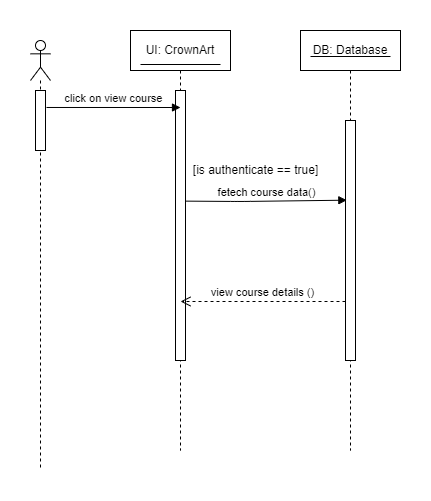

The diagram above was exported from draw.io. Its source (the exported page's mxGraphModel, read from the mxfile embedded in the PNG):
<mxGraphModel dx="993" dy="411" grid="1" gridSize="10" guides="1" tooltips="1" connect="1" arrows="1" fold="1" page="1" pageScale="1" pageWidth="850" pageHeight="1100" math="0" shadow="0">
  <root>
    <mxCell id="0" />
    <mxCell id="1" parent="0" />
    <mxCell id="LAM6erY-tvGh2vhsIKmA-1" value="" style="shape=umlLifeline;participant=umlActor;perimeter=lifelinePerimeter;whiteSpace=wrap;html=1;container=1;collapsible=0;recursiveResize=0;verticalAlign=top;spacingTop=36;outlineConnect=0;" parent="1" vertex="1">
      <mxGeometry x="30" y="100" width="20" height="430" as="geometry" />
    </mxCell>
    <mxCell id="LAM6erY-tvGh2vhsIKmA-2" value="UI: CrownArt" style="shape=umlLifeline;perimeter=lifelinePerimeter;whiteSpace=wrap;html=1;container=1;collapsible=0;recursiveResize=0;outlineConnect=0;" parent="1" vertex="1">
      <mxGeometry x="130" y="90" width="100" height="420" as="geometry" />
    </mxCell>
    <mxCell id="pn6y8-DvWKtqD1UxpyA2-1" value="" style="line;strokeWidth=1;fillColor=none;align=left;verticalAlign=middle;spacingTop=-1;spacingLeft=3;spacingRight=3;rotatable=0;labelPosition=right;points=[];portConstraint=eastwest;strokeColor=inherit;" vertex="1" parent="LAM6erY-tvGh2vhsIKmA-2">
      <mxGeometry x="10" y="30" width="80" height="8" as="geometry" />
    </mxCell>
    <mxCell id="LAM6erY-tvGh2vhsIKmA-4" value="DB: Database" style="shape=umlLifeline;perimeter=lifelinePerimeter;whiteSpace=wrap;html=1;container=1;collapsible=0;recursiveResize=0;outlineConnect=0;" parent="1" vertex="1">
      <mxGeometry x="300" y="90" width="100" height="420" as="geometry" />
    </mxCell>
    <mxCell id="pn6y8-DvWKtqD1UxpyA2-2" value="" style="line;strokeWidth=1;fillColor=none;align=left;verticalAlign=middle;spacingTop=-1;spacingLeft=3;spacingRight=3;rotatable=0;labelPosition=right;points=[];portConstraint=eastwest;strokeColor=inherit;" vertex="1" parent="LAM6erY-tvGh2vhsIKmA-4">
      <mxGeometry x="10" y="22" width="80" height="8" as="geometry" />
    </mxCell>
    <mxCell id="LAM6erY-tvGh2vhsIKmA-5" value="" style="html=1;points=[];perimeter=orthogonalPerimeter;" parent="1" vertex="1">
      <mxGeometry x="35" y="150" width="10" height="60" as="geometry" />
    </mxCell>
    <mxCell id="LAM6erY-tvGh2vhsIKmA-6" value="" style="html=1;points=[];perimeter=orthogonalPerimeter;" parent="1" vertex="1">
      <mxGeometry x="175" y="150" width="10" height="270" as="geometry" />
    </mxCell>
    <mxCell id="LAM6erY-tvGh2vhsIKmA-8" value="" style="html=1;points=[];perimeter=orthogonalPerimeter;" parent="1" vertex="1">
      <mxGeometry x="345" y="180" width="10" height="240" as="geometry" />
    </mxCell>
    <mxCell id="LAM6erY-tvGh2vhsIKmA-10" value="click on view course" style="html=1;verticalAlign=bottom;endArrow=block;exitX=1.1;exitY=0.283;exitDx=0;exitDy=0;exitPerimeter=0;" parent="1" source="LAM6erY-tvGh2vhsIKmA-5" edge="1">
      <mxGeometry width="80" relative="1" as="geometry">
        <mxPoint x="200" y="260" as="sourcePoint" />
        <mxPoint x="180" y="167" as="targetPoint" />
      </mxGeometry>
    </mxCell>
    <mxCell id="LAM6erY-tvGh2vhsIKmA-11" value="fetech course data()" style="html=1;verticalAlign=bottom;endArrow=block;exitX=1.053;exitY=0.269;exitDx=0;exitDy=0;exitPerimeter=0;entryX=0.134;entryY=0.332;entryDx=0;entryDy=0;entryPerimeter=0;" parent="1" target="LAM6erY-tvGh2vhsIKmA-8" edge="1">
      <mxGeometry width="80" relative="1" as="geometry">
        <mxPoint x="185.52999999999997" y="260.63" as="sourcePoint" />
        <mxPoint x="330" y="261" as="targetPoint" />
        <Array as="points">
          <mxPoint x="240" y="261" />
        </Array>
      </mxGeometry>
    </mxCell>
    <mxCell id="LAM6erY-tvGh2vhsIKmA-14" value="view course details ()" style="html=1;verticalAlign=bottom;endArrow=open;dashed=1;endSize=8;" parent="1" source="LAM6erY-tvGh2vhsIKmA-8" edge="1">
      <mxGeometry relative="1" as="geometry">
        <mxPoint x="313.76" y="361.38" as="sourcePoint" />
        <mxPoint x="180" y="361" as="targetPoint" />
      </mxGeometry>
    </mxCell>
    <mxCell id="YnPcOL2p7En6CDqev71d-1" value="[is authenticate == true]" style="text;html=1;align=center;verticalAlign=middle;resizable=0;points=[];autosize=1;strokeColor=none;" parent="1" vertex="1">
      <mxGeometry x="185" y="220" width="140" height="20" as="geometry" />
    </mxCell>
  </root>
</mxGraphModel>